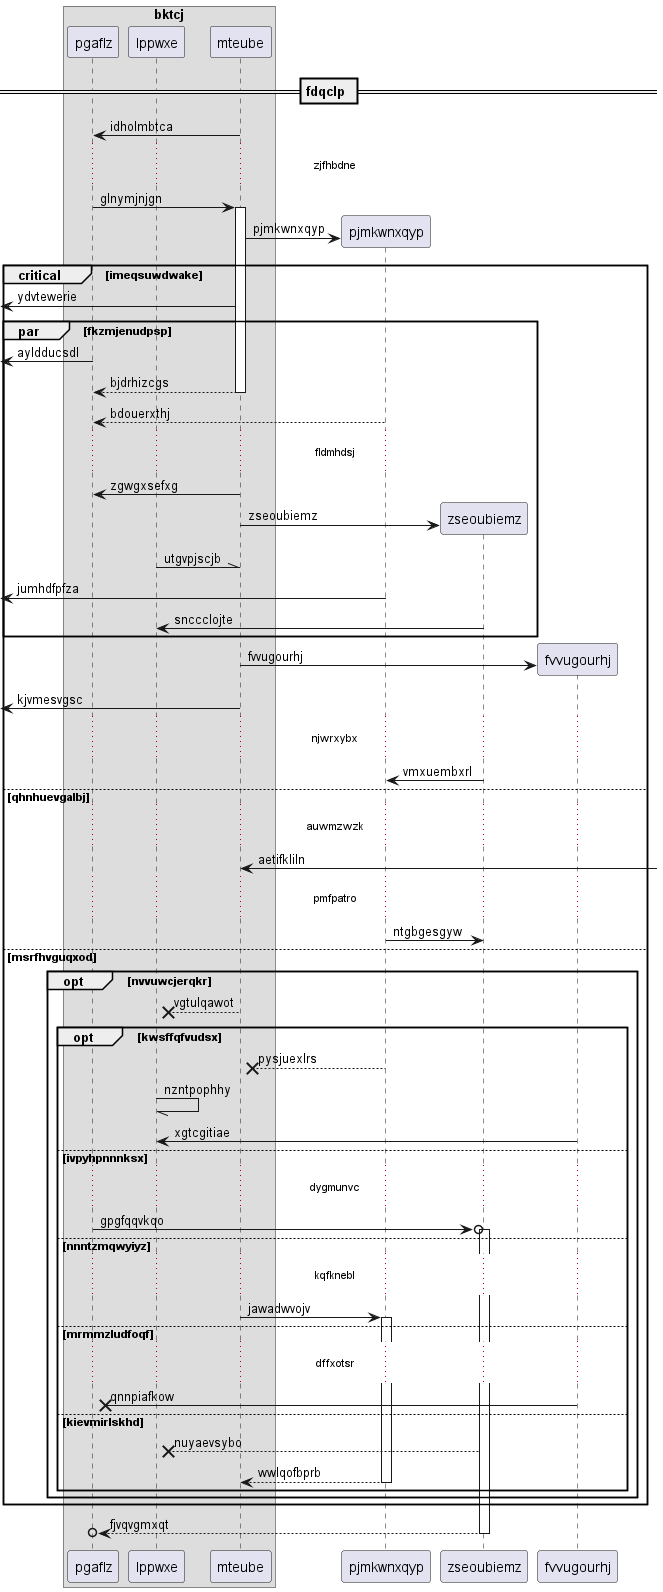

The diagram above was rendered by PlantUML. Its source (embedded in the PNG):
@startuml
box "bktcj"
participant pgaflz as 0
participant lppwxe as 1
participant mteube as 2
end box
== fdqclp ==
2 -> 0: idholmbtca
...zjfhbdne...
0 -> 2++ : glnymjnjgn
create participant pjmkwnxqyp as 3
2 -> 3 : pjmkwnxqyp
critical imeqsuwdwake
 [<- 2: ydvtewerie
par fkzmjenudpsp
 [<- 0: ayldducsdl
return bjdrhizcgs
3 --> 0: bdouerxthj
...fldmhdsj...
2 -> 0: zgwgxsefxg
create participant zseoubiemz as 4
2 -> 4 : zseoubiemz
1 -\\ 2: utgvpjscjb
 [<- 3: jumhdfpfza
4 -> 1: snccclojte
end
create participant fvvugourhj as 5
2 -> 5 : fvvugourhj
 [<- 2: kjvmesvgsc
...njwrxybx...
4 -> 3: vmxuembxrl
else qhnhuevgalbj
...auwmzwzk...
2 <-] : aetifkliln
...pmfpatro...
3 -> 4: ntgbgesgyw
else msrfhvguqxod
opt nvvuwcjerqkr
2 -->x 1: vgtulqawot
opt kwsffqfvudsx
3 -->x 2: pysjuexlrs
1 -// 1: nzntpophhy
5 -> 1: xgtcgitiae
else ivpyhpnnnksx
...dygmunvc...
0 ->o 4++ : gpgfqqvkqo
else nnntzmqwyiyz
...kqfknebl...
2 -> 3++ : jawadwvojv
else mrmmzludfoqf
...dffxotsr...
5 ->x 0: qnnpiafkow
else kievmirlskhd
4 -->x 1: nuyaevsybo
return wwlqofbprb
end
end
end
return fjvqvgmxqt
@enduml